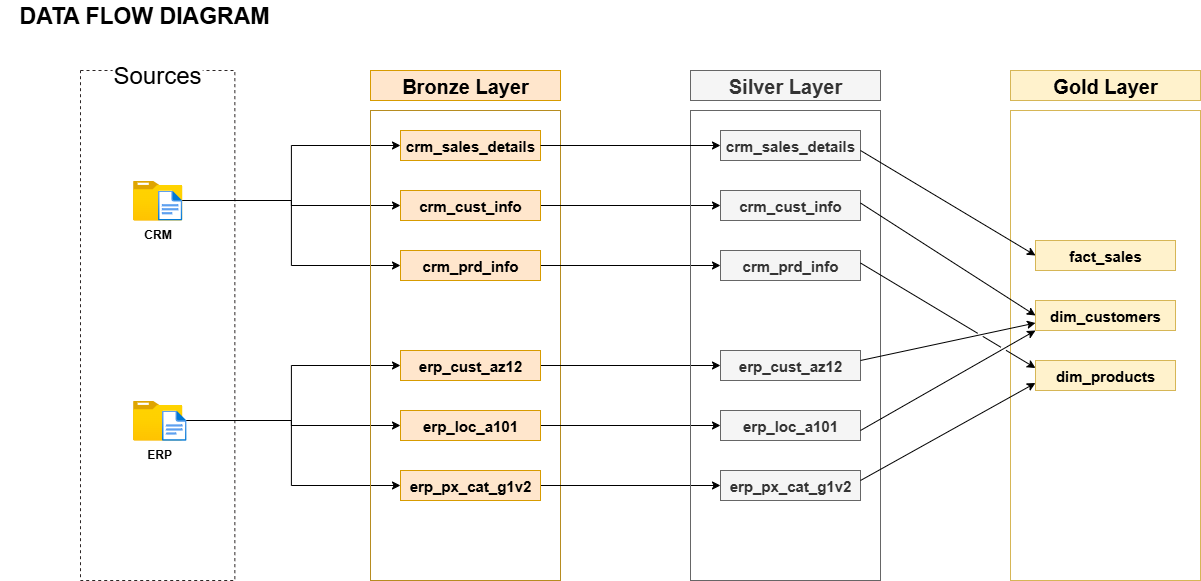

The diagram above was exported from draw.io. Its source (the exported page's mxGraphModel, read from the mxfile embedded in the PNG):
<mxGraphModel dx="1042" dy="722" grid="1" gridSize="10" guides="1" tooltips="1" connect="1" arrows="1" fold="1" page="1" pageScale="1" pageWidth="1920" pageHeight="1200" math="0" shadow="0">
  <root>
    <mxCell id="0" />
    <mxCell id="1" parent="0" />
    <mxCell id="zPSnhLjRNMUB03k3eZok-1" value="" style="rounded=0;whiteSpace=wrap;html=1;fillColor=none;dashed=1;strokeColor=light-dark(#2c2626, #ededed);" vertex="1" parent="1">
      <mxGeometry x="120" y="440" width="154.35" height="510" as="geometry" />
    </mxCell>
    <mxCell id="zPSnhLjRNMUB03k3eZok-2" value="&lt;font style=&quot;font-size: 24px;&quot;&gt;Sources&lt;/font&gt;" style="rounded=0;whiteSpace=wrap;html=1;strokeColor=none;" vertex="1" parent="1">
      <mxGeometry x="152.17000000000007" y="420" width="90" height="50" as="geometry" />
    </mxCell>
    <mxCell id="zPSnhLjRNMUB03k3eZok-21" style="edgeStyle=orthogonalEdgeStyle;rounded=0;orthogonalLoop=1;jettySize=auto;html=1;entryX=0;entryY=0.5;entryDx=0;entryDy=0;" edge="1" parent="1" source="zPSnhLjRNMUB03k3eZok-3" target="zPSnhLjRNMUB03k3eZok-16">
      <mxGeometry relative="1" as="geometry" />
    </mxCell>
    <mxCell id="zPSnhLjRNMUB03k3eZok-28" style="edgeStyle=orthogonalEdgeStyle;rounded=0;orthogonalLoop=1;jettySize=auto;html=1;entryX=0;entryY=0.5;entryDx=0;entryDy=0;" edge="1" parent="1" source="zPSnhLjRNMUB03k3eZok-3" target="zPSnhLjRNMUB03k3eZok-17">
      <mxGeometry relative="1" as="geometry" />
    </mxCell>
    <mxCell id="zPSnhLjRNMUB03k3eZok-29" style="edgeStyle=orthogonalEdgeStyle;rounded=0;orthogonalLoop=1;jettySize=auto;html=1;entryX=0;entryY=0.5;entryDx=0;entryDy=0;" edge="1" parent="1" source="zPSnhLjRNMUB03k3eZok-3" target="zPSnhLjRNMUB03k3eZok-18">
      <mxGeometry relative="1" as="geometry" />
    </mxCell>
    <mxCell id="zPSnhLjRNMUB03k3eZok-3" value="&lt;b&gt;CRM&lt;/b&gt;" style="image;aspect=fixed;html=1;points=[];align=center;fontSize=12;image=img/lib/azure2/general/Folder_Blank.svg;" vertex="1" parent="1">
      <mxGeometry x="172.53000000000003" y="550" width="49.29" height="40" as="geometry" />
    </mxCell>
    <mxCell id="zPSnhLjRNMUB03k3eZok-4" value="" style="image;aspect=fixed;html=1;points=[];align=center;fontSize=12;image=img/lib/azure2/general/File.svg;" vertex="1" parent="1">
      <mxGeometry x="197.47000000000008" y="560" width="24.35" height="30" as="geometry" />
    </mxCell>
    <mxCell id="zPSnhLjRNMUB03k3eZok-30" style="edgeStyle=orthogonalEdgeStyle;rounded=0;orthogonalLoop=1;jettySize=auto;html=1;entryX=0;entryY=0.5;entryDx=0;entryDy=0;" edge="1" parent="1" source="zPSnhLjRNMUB03k3eZok-5" target="zPSnhLjRNMUB03k3eZok-25">
      <mxGeometry relative="1" as="geometry" />
    </mxCell>
    <mxCell id="zPSnhLjRNMUB03k3eZok-32" style="edgeStyle=orthogonalEdgeStyle;rounded=0;orthogonalLoop=1;jettySize=auto;html=1;entryX=0;entryY=0.5;entryDx=0;entryDy=0;" edge="1" parent="1" source="zPSnhLjRNMUB03k3eZok-5" target="zPSnhLjRNMUB03k3eZok-27">
      <mxGeometry relative="1" as="geometry" />
    </mxCell>
    <mxCell id="zPSnhLjRNMUB03k3eZok-37" style="edgeStyle=orthogonalEdgeStyle;rounded=0;orthogonalLoop=1;jettySize=auto;html=1;entryX=0;entryY=0.5;entryDx=0;entryDy=0;" edge="1" parent="1" source="zPSnhLjRNMUB03k3eZok-5" target="zPSnhLjRNMUB03k3eZok-26">
      <mxGeometry relative="1" as="geometry" />
    </mxCell>
    <mxCell id="zPSnhLjRNMUB03k3eZok-5" value="&lt;b&gt;&amp;nbsp;ERP&lt;/b&gt;" style="image;aspect=fixed;html=1;points=[];align=center;fontSize=12;image=img/lib/azure2/general/Folder_Blank.svg;" vertex="1" parent="1">
      <mxGeometry x="172.53000000000003" y="770" width="49.29" height="40" as="geometry" />
    </mxCell>
    <mxCell id="zPSnhLjRNMUB03k3eZok-6" value="" style="image;aspect=fixed;html=1;points=[];align=center;fontSize=12;image=img/lib/azure2/general/File.svg;" vertex="1" parent="1">
      <mxGeometry x="201.45999999999998" y="780" width="24.64" height="30.36" as="geometry" />
    </mxCell>
    <mxCell id="zPSnhLjRNMUB03k3eZok-10" value="&lt;font style=&quot;font-size: 20px;&quot;&gt;&lt;b&gt;Bronze Layer&lt;/b&gt;&lt;/font&gt;" style="rounded=0;whiteSpace=wrap;html=1;fillColor=#ffe6cc;strokeColor=#d79b00;" vertex="1" parent="1">
      <mxGeometry x="410" y="440" width="190" height="30" as="geometry" />
    </mxCell>
    <mxCell id="zPSnhLjRNMUB03k3eZok-11" value="&lt;div&gt;&lt;font style=&quot;font-size: 18px;&quot;&gt;&lt;br&gt;&lt;/font&gt;&lt;/div&gt;&lt;div&gt;&lt;font style=&quot;font-size: 18px;&quot;&gt;&lt;br&gt;&lt;/font&gt;&lt;/div&gt;&lt;div&gt;&lt;font style=&quot;font-size: 18px;&quot;&gt;&lt;br&gt;&lt;/font&gt;&lt;/div&gt;&lt;div&gt;&lt;font style=&quot;font-size: 18px;&quot;&gt;&lt;br&gt;&lt;/font&gt;&lt;/div&gt;&lt;div&gt;&lt;font style=&quot;font-size: 18px;&quot;&gt;&lt;br&gt;&lt;/font&gt;&lt;/div&gt;&lt;div&gt;&lt;font style=&quot;font-size: 18px;&quot;&gt;&lt;br&gt;&lt;/font&gt;&lt;/div&gt;&lt;div&gt;&lt;br&gt;&lt;/div&gt;" style="rounded=0;whiteSpace=wrap;html=1;fillColor=none;strokeColor=light-dark(#b68c20, #996500);" vertex="1" parent="1">
      <mxGeometry x="410" y="480" width="190" height="470" as="geometry" />
    </mxCell>
    <mxCell id="zPSnhLjRNMUB03k3eZok-16" value="&lt;font style=&quot;font-size: 15px;&quot;&gt;&lt;b style=&quot;&quot;&gt;crm_sales_details&lt;/b&gt;&lt;/font&gt;" style="rounded=0;whiteSpace=wrap;html=1;fillColor=#ffe6cc;strokeColor=#d79b00;" vertex="1" parent="1">
      <mxGeometry x="440" y="500" width="140" height="30" as="geometry" />
    </mxCell>
    <mxCell id="zPSnhLjRNMUB03k3eZok-47" style="edgeStyle=orthogonalEdgeStyle;rounded=0;orthogonalLoop=1;jettySize=auto;html=1;entryX=0;entryY=0.5;entryDx=0;entryDy=0;" edge="1" parent="1" source="zPSnhLjRNMUB03k3eZok-17" target="zPSnhLjRNMUB03k3eZok-41">
      <mxGeometry relative="1" as="geometry" />
    </mxCell>
    <mxCell id="zPSnhLjRNMUB03k3eZok-17" value="&lt;b style=&quot;&quot;&gt;&lt;font style=&quot;font-size: 15px;&quot;&gt;crm_cust_info&lt;/font&gt;&lt;/b&gt;" style="rounded=0;whiteSpace=wrap;html=1;fillColor=#ffe6cc;strokeColor=#d79b00;" vertex="1" parent="1">
      <mxGeometry x="440" y="560" width="140" height="30" as="geometry" />
    </mxCell>
    <mxCell id="zPSnhLjRNMUB03k3eZok-48" style="edgeStyle=orthogonalEdgeStyle;rounded=0;orthogonalLoop=1;jettySize=auto;html=1;entryX=0;entryY=0.5;entryDx=0;entryDy=0;" edge="1" parent="1" source="zPSnhLjRNMUB03k3eZok-18" target="zPSnhLjRNMUB03k3eZok-42">
      <mxGeometry relative="1" as="geometry" />
    </mxCell>
    <mxCell id="zPSnhLjRNMUB03k3eZok-18" value="&lt;font style=&quot;font-size: 15px;&quot;&gt;&lt;b style=&quot;&quot;&gt;crm_prd_info&lt;/b&gt;&lt;/font&gt;" style="rounded=0;whiteSpace=wrap;html=1;fillColor=#ffe6cc;strokeColor=#d79b00;" vertex="1" parent="1">
      <mxGeometry x="440" y="620" width="140" height="30" as="geometry" />
    </mxCell>
    <mxCell id="zPSnhLjRNMUB03k3eZok-49" style="edgeStyle=orthogonalEdgeStyle;rounded=0;orthogonalLoop=1;jettySize=auto;html=1;entryX=0;entryY=0.5;entryDx=0;entryDy=0;" edge="1" parent="1" source="zPSnhLjRNMUB03k3eZok-25" target="zPSnhLjRNMUB03k3eZok-43">
      <mxGeometry relative="1" as="geometry" />
    </mxCell>
    <mxCell id="zPSnhLjRNMUB03k3eZok-25" value="&lt;font style=&quot;font-size: 15px;&quot;&gt;&lt;b style=&quot;&quot;&gt;erp_cust_az12&lt;/b&gt;&lt;/font&gt;" style="rounded=0;whiteSpace=wrap;html=1;fillColor=#ffe6cc;strokeColor=#d79b00;" vertex="1" parent="1">
      <mxGeometry x="440" y="720" width="140" height="30" as="geometry" />
    </mxCell>
    <mxCell id="zPSnhLjRNMUB03k3eZok-50" style="edgeStyle=orthogonalEdgeStyle;rounded=0;orthogonalLoop=1;jettySize=auto;html=1;entryX=0;entryY=0.5;entryDx=0;entryDy=0;" edge="1" parent="1" source="zPSnhLjRNMUB03k3eZok-26" target="zPSnhLjRNMUB03k3eZok-44">
      <mxGeometry relative="1" as="geometry" />
    </mxCell>
    <mxCell id="zPSnhLjRNMUB03k3eZok-26" value="&lt;b style=&quot;&quot;&gt;&lt;font style=&quot;font-size: 15px;&quot;&gt;erp_loc_a101&lt;/font&gt;&lt;/b&gt;" style="rounded=0;whiteSpace=wrap;html=1;fillColor=#ffe6cc;strokeColor=#d79b00;" vertex="1" parent="1">
      <mxGeometry x="440" y="780" width="140" height="30" as="geometry" />
    </mxCell>
    <mxCell id="zPSnhLjRNMUB03k3eZok-51" style="edgeStyle=orthogonalEdgeStyle;rounded=0;orthogonalLoop=1;jettySize=auto;html=1;" edge="1" parent="1" source="zPSnhLjRNMUB03k3eZok-27" target="zPSnhLjRNMUB03k3eZok-45">
      <mxGeometry relative="1" as="geometry" />
    </mxCell>
    <mxCell id="zPSnhLjRNMUB03k3eZok-27" value="&lt;font style=&quot;font-size: 15px;&quot;&gt;&lt;b style=&quot;&quot;&gt;erp_px_cat_g1v2&lt;/b&gt;&lt;/font&gt;" style="rounded=0;whiteSpace=wrap;html=1;fillColor=#ffe6cc;strokeColor=#d79b00;" vertex="1" parent="1">
      <mxGeometry x="440" y="840" width="140" height="30" as="geometry" />
    </mxCell>
    <mxCell id="zPSnhLjRNMUB03k3eZok-34" value="&lt;font style=&quot;font-size: 23px;&quot;&gt;&lt;b&gt;DATA FLOW DIAGRAM&lt;/b&gt;&lt;/font&gt;" style="text;html=1;align=center;verticalAlign=middle;whiteSpace=wrap;rounded=0;" vertex="1" parent="1">
      <mxGeometry x="40" y="370" width="288" height="30" as="geometry" />
    </mxCell>
    <mxCell id="zPSnhLjRNMUB03k3eZok-38" value="&lt;font style=&quot;font-size: 20px;&quot;&gt;&lt;b&gt;Silver Layer&lt;/b&gt;&lt;/font&gt;" style="rounded=0;whiteSpace=wrap;html=1;fillColor=#f5f5f5;strokeColor=#666666;fontColor=#333333;" vertex="1" parent="1">
      <mxGeometry x="730" y="440" width="190" height="30" as="geometry" />
    </mxCell>
    <mxCell id="zPSnhLjRNMUB03k3eZok-39" value="&lt;div&gt;&lt;font style=&quot;font-size: 18px;&quot;&gt;&lt;br&gt;&lt;/font&gt;&lt;/div&gt;&lt;div&gt;&lt;font style=&quot;font-size: 18px;&quot;&gt;&lt;br&gt;&lt;/font&gt;&lt;/div&gt;&lt;div&gt;&lt;font style=&quot;font-size: 18px;&quot;&gt;&lt;br&gt;&lt;/font&gt;&lt;/div&gt;&lt;div&gt;&lt;font style=&quot;font-size: 18px;&quot;&gt;&lt;br&gt;&lt;/font&gt;&lt;/div&gt;&lt;div&gt;&lt;font style=&quot;font-size: 18px;&quot;&gt;&lt;br&gt;&lt;/font&gt;&lt;/div&gt;&lt;div&gt;&lt;font style=&quot;font-size: 18px;&quot;&gt;&lt;br&gt;&lt;/font&gt;&lt;/div&gt;&lt;div&gt;&lt;br&gt;&lt;/div&gt;" style="rounded=0;whiteSpace=wrap;html=1;fillColor=none;strokeColor=#666666;fontColor=#333333;" vertex="1" parent="1">
      <mxGeometry x="730" y="480" width="190" height="470" as="geometry" />
    </mxCell>
    <mxCell id="zPSnhLjRNMUB03k3eZok-40" value="&lt;font style=&quot;font-size: 15px;&quot;&gt;&lt;b style=&quot;&quot;&gt;crm_sales_details&lt;/b&gt;&lt;/font&gt;" style="rounded=0;whiteSpace=wrap;html=1;fillColor=#f5f5f5;strokeColor=#666666;fontColor=#333333;" vertex="1" parent="1">
      <mxGeometry x="760" y="500" width="140" height="30" as="geometry" />
    </mxCell>
    <mxCell id="zPSnhLjRNMUB03k3eZok-41" value="&lt;b style=&quot;&quot;&gt;&lt;font style=&quot;font-size: 15px;&quot;&gt;crm_cust_info&lt;/font&gt;&lt;/b&gt;" style="rounded=0;whiteSpace=wrap;html=1;fillColor=#f5f5f5;strokeColor=#666666;fontColor=#333333;" vertex="1" parent="1">
      <mxGeometry x="760" y="560" width="140" height="30" as="geometry" />
    </mxCell>
    <mxCell id="zPSnhLjRNMUB03k3eZok-42" value="&lt;font style=&quot;font-size: 15px;&quot;&gt;&lt;b style=&quot;&quot;&gt;crm_prd_info&lt;/b&gt;&lt;/font&gt;" style="rounded=0;whiteSpace=wrap;html=1;fillColor=#f5f5f5;strokeColor=#666666;fontColor=#333333;" vertex="1" parent="1">
      <mxGeometry x="760" y="620" width="140" height="30" as="geometry" />
    </mxCell>
    <mxCell id="zPSnhLjRNMUB03k3eZok-43" value="&lt;font style=&quot;font-size: 15px;&quot;&gt;&lt;b style=&quot;&quot;&gt;erp_cust_az12&lt;/b&gt;&lt;/font&gt;" style="rounded=0;whiteSpace=wrap;html=1;fillColor=#f5f5f5;strokeColor=#666666;fontColor=#333333;" vertex="1" parent="1">
      <mxGeometry x="760" y="720" width="140" height="30" as="geometry" />
    </mxCell>
    <mxCell id="zPSnhLjRNMUB03k3eZok-44" value="&lt;b style=&quot;&quot;&gt;&lt;font style=&quot;font-size: 15px;&quot;&gt;erp_loc_a101&lt;/font&gt;&lt;/b&gt;" style="rounded=0;whiteSpace=wrap;html=1;fillColor=#f5f5f5;strokeColor=#666666;fontColor=#333333;" vertex="1" parent="1">
      <mxGeometry x="760" y="780" width="140" height="30" as="geometry" />
    </mxCell>
    <mxCell id="zPSnhLjRNMUB03k3eZok-45" value="&lt;font style=&quot;font-size: 15px;&quot;&gt;&lt;b style=&quot;&quot;&gt;erp_px_cat_g1v2&lt;/b&gt;&lt;/font&gt;" style="rounded=0;whiteSpace=wrap;html=1;fillColor=#f5f5f5;strokeColor=#666666;fontColor=#333333;" vertex="1" parent="1">
      <mxGeometry x="760" y="840" width="140" height="30" as="geometry" />
    </mxCell>
    <mxCell id="zPSnhLjRNMUB03k3eZok-46" style="edgeStyle=orthogonalEdgeStyle;rounded=0;orthogonalLoop=1;jettySize=auto;html=1;entryX=0;entryY=0.5;entryDx=0;entryDy=0;" edge="1" parent="1" source="zPSnhLjRNMUB03k3eZok-16" target="zPSnhLjRNMUB03k3eZok-40">
      <mxGeometry relative="1" as="geometry">
        <mxPoint x="740" y="516" as="targetPoint" />
      </mxGeometry>
    </mxCell>
    <mxCell id="zPSnhLjRNMUB03k3eZok-52" value="&lt;font style=&quot;font-size: 20px;&quot;&gt;&lt;b&gt;Gold Layer&lt;/b&gt;&lt;/font&gt;" style="rounded=0;whiteSpace=wrap;html=1;fillColor=#fff2cc;strokeColor=#d6b656;" vertex="1" parent="1">
      <mxGeometry x="1050" y="440" width="190" height="30" as="geometry" />
    </mxCell>
    <mxCell id="zPSnhLjRNMUB03k3eZok-53" value="&lt;div&gt;&lt;font style=&quot;font-size: 18px;&quot;&gt;&lt;br&gt;&lt;/font&gt;&lt;/div&gt;&lt;div&gt;&lt;font style=&quot;font-size: 18px;&quot;&gt;&lt;br&gt;&lt;/font&gt;&lt;/div&gt;&lt;div&gt;&lt;font style=&quot;font-size: 18px;&quot;&gt;&lt;br&gt;&lt;/font&gt;&lt;/div&gt;&lt;div&gt;&lt;font style=&quot;font-size: 18px;&quot;&gt;&lt;br&gt;&lt;/font&gt;&lt;/div&gt;&lt;div&gt;&lt;font style=&quot;font-size: 18px;&quot;&gt;&lt;br&gt;&lt;/font&gt;&lt;/div&gt;&lt;div&gt;&lt;font style=&quot;font-size: 18px;&quot;&gt;&lt;br&gt;&lt;/font&gt;&lt;/div&gt;&lt;div&gt;&lt;br&gt;&lt;/div&gt;" style="rounded=0;whiteSpace=wrap;html=1;fillColor=none;strokeColor=#d6b656;" vertex="1" parent="1">
      <mxGeometry x="1050" y="480" width="190" height="470" as="geometry" />
    </mxCell>
    <mxCell id="zPSnhLjRNMUB03k3eZok-54" value="&lt;font style=&quot;font-size: 15px;&quot;&gt;&lt;b style=&quot;&quot;&gt;fact_sales&lt;/b&gt;&lt;/font&gt;" style="rounded=0;whiteSpace=wrap;html=1;fillColor=#fff2cc;strokeColor=#d6b656;" vertex="1" parent="1">
      <mxGeometry x="1075" y="610" width="140" height="30" as="geometry" />
    </mxCell>
    <mxCell id="zPSnhLjRNMUB03k3eZok-55" value="&lt;b style=&quot;&quot;&gt;&lt;font style=&quot;font-size: 15px;&quot;&gt;dim_customers&lt;/font&gt;&lt;/b&gt;" style="rounded=0;whiteSpace=wrap;html=1;fillColor=#fff2cc;strokeColor=#d6b656;" vertex="1" parent="1">
      <mxGeometry x="1075" y="670" width="140" height="30" as="geometry" />
    </mxCell>
    <mxCell id="zPSnhLjRNMUB03k3eZok-56" value="&lt;font style=&quot;font-size: 15px;&quot;&gt;&lt;b style=&quot;&quot;&gt;dim_products&lt;/b&gt;&lt;/font&gt;" style="rounded=0;whiteSpace=wrap;html=1;fillColor=#fff2cc;strokeColor=#d6b656;" vertex="1" parent="1">
      <mxGeometry x="1075" y="730" width="140" height="30" as="geometry" />
    </mxCell>
    <mxCell id="zPSnhLjRNMUB03k3eZok-60" value="" style="endArrow=classic;html=1;rounded=0;entryX=0;entryY=0.5;entryDx=0;entryDy=0;" edge="1" parent="1" target="zPSnhLjRNMUB03k3eZok-54">
      <mxGeometry width="50" height="50" relative="1" as="geometry">
        <mxPoint x="900" y="520" as="sourcePoint" />
        <mxPoint x="950" y="470" as="targetPoint" />
      </mxGeometry>
    </mxCell>
    <mxCell id="zPSnhLjRNMUB03k3eZok-61" value="" style="endArrow=classic;html=1;rounded=0;entryX=0;entryY=0.5;entryDx=0;entryDy=0;jumpStyle=gap;" edge="1" parent="1" target="zPSnhLjRNMUB03k3eZok-55">
      <mxGeometry width="50" height="50" relative="1" as="geometry">
        <mxPoint x="900" y="572.5" as="sourcePoint" />
        <mxPoint x="1075" y="677.5" as="targetPoint" />
      </mxGeometry>
    </mxCell>
    <mxCell id="zPSnhLjRNMUB03k3eZok-62" value="" style="endArrow=classic;html=1;rounded=0;entryX=0;entryY=0.75;entryDx=0;entryDy=0;jumpStyle=gap;" edge="1" parent="1" target="zPSnhLjRNMUB03k3eZok-55">
      <mxGeometry width="50" height="50" relative="1" as="geometry">
        <mxPoint x="900" y="730" as="sourcePoint" />
        <mxPoint x="1075" y="835" as="targetPoint" />
      </mxGeometry>
    </mxCell>
    <mxCell id="zPSnhLjRNMUB03k3eZok-63" value="" style="endArrow=classic;html=1;rounded=0;entryX=0;entryY=1;entryDx=0;entryDy=0;jumpStyle=gap;" edge="1" parent="1" target="zPSnhLjRNMUB03k3eZok-55">
      <mxGeometry width="50" height="50" relative="1" as="geometry">
        <mxPoint x="900" y="800" as="sourcePoint" />
        <mxPoint x="1075" y="905" as="targetPoint" />
      </mxGeometry>
    </mxCell>
    <mxCell id="zPSnhLjRNMUB03k3eZok-64" value="" style="endArrow=classic;html=1;rounded=0;entryX=0;entryY=0.5;entryDx=0;entryDy=0;jumpStyle=gap;" edge="1" parent="1">
      <mxGeometry width="50" height="50" relative="1" as="geometry">
        <mxPoint x="900" y="632.5" as="sourcePoint" />
        <mxPoint x="1075" y="737.5" as="targetPoint" />
      </mxGeometry>
    </mxCell>
    <mxCell id="zPSnhLjRNMUB03k3eZok-65" value="" style="endArrow=classic;html=1;rounded=0;entryX=0;entryY=0.75;entryDx=0;entryDy=0;jumpStyle=gap;" edge="1" parent="1" target="zPSnhLjRNMUB03k3eZok-56">
      <mxGeometry width="50" height="50" relative="1" as="geometry">
        <mxPoint x="900" y="850" as="sourcePoint" />
        <mxPoint x="1075" y="955" as="targetPoint" />
      </mxGeometry>
    </mxCell>
  </root>
</mxGraphModel>